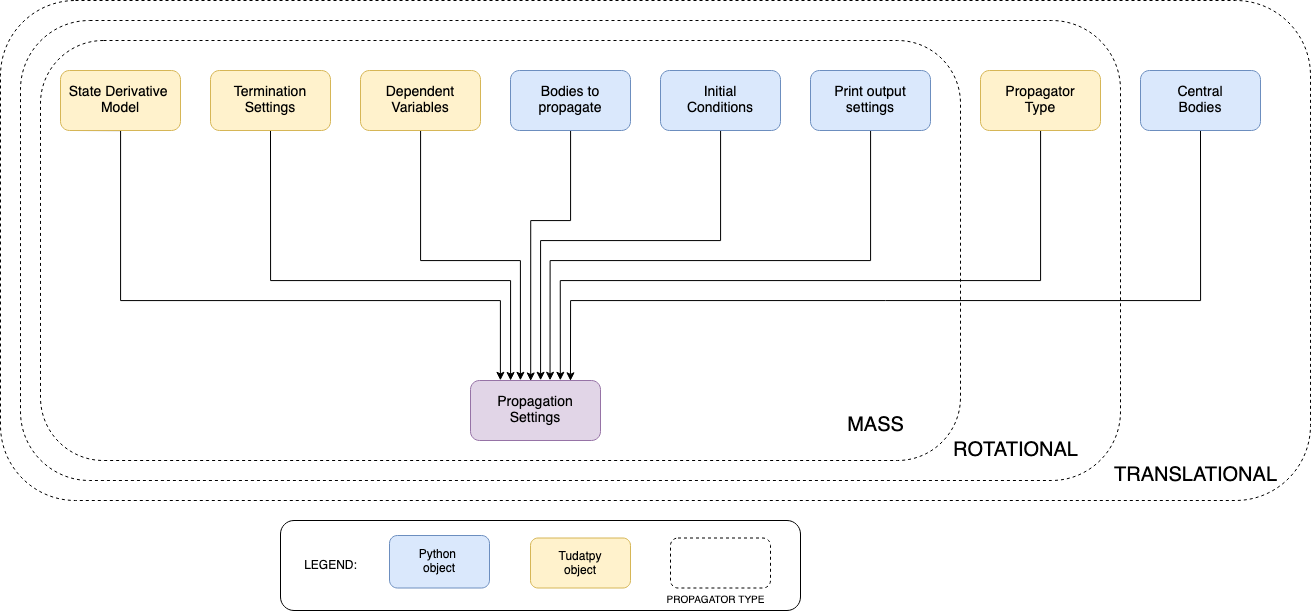

The diagram above was exported from draw.io. Its source (the exported page's mxGraphModel, read from the mxfile embedded in the PNG):
<mxGraphModel dx="1595" dy="1145" grid="1" gridSize="10" guides="1" tooltips="1" connect="1" arrows="1" fold="1" page="1" pageScale="1" pageWidth="1100" pageHeight="850" math="0" shadow="0">
  <root>
    <mxCell id="0" />
    <mxCell id="1" parent="0" />
    <mxCell id="jULrB8WdX1bZoOHADM9W-17" value="" style="rounded=1;whiteSpace=wrap;html=1;labelPosition=right;verticalLabelPosition=top;align=left;verticalAlign=bottom;fillColor=none;dashed=1;fontSize=16;" parent="1" vertex="1">
      <mxGeometry y="50" width="1310" height="500" as="geometry" />
    </mxCell>
    <mxCell id="jULrB8WdX1bZoOHADM9W-13" value="" style="rounded=1;whiteSpace=wrap;html=1;labelPosition=right;verticalLabelPosition=top;align=left;verticalAlign=bottom;fillColor=none;dashed=1;fontSize=16;" parent="1" vertex="1">
      <mxGeometry x="20" y="70" width="1100" height="460" as="geometry" />
    </mxCell>
    <mxCell id="jULrB8WdX1bZoOHADM9W-14" value="" style="rounded=1;whiteSpace=wrap;html=1;labelPosition=right;verticalLabelPosition=top;align=left;verticalAlign=bottom;fillColor=none;dashed=1;fontSize=16;" parent="1" vertex="1">
      <mxGeometry x="40" y="90" width="920" height="420" as="geometry" />
    </mxCell>
    <mxCell id="fg3os2HvMGCQi0eSSCYI-5" style="edgeStyle=orthogonalEdgeStyle;rounded=0;orthogonalLoop=1;jettySize=auto;html=1;entryX=0.23;entryY=-0.003;entryDx=0;entryDy=0;exitX=0.5;exitY=1;exitDx=0;exitDy=0;entryPerimeter=0;" parent="1" edge="1" target="fg3os2HvMGCQi0eSSCYI-2">
      <mxGeometry relative="1" as="geometry">
        <mxPoint x="70" y="180" as="sourcePoint" />
        <mxPoint x="485" y="430" as="targetPoint" />
        <Array as="points">
          <mxPoint x="120" y="180" />
          <mxPoint x="120" y="350" />
          <mxPoint x="500" y="350" />
        </Array>
      </mxGeometry>
    </mxCell>
    <mxCell id="fg3os2HvMGCQi0eSSCYI-1" value="&lt;span style=&quot;font-size: 14px&quot;&gt;State Derivative&amp;nbsp;&lt;/span&gt;&lt;br style=&quot;font-size: 14px&quot;&gt;&lt;span style=&quot;font-size: 14px&quot;&gt;Model&lt;/span&gt;" style="rounded=1;whiteSpace=wrap;html=1;fillColor=#fff2cc;strokeColor=#d6b656;" parent="1" vertex="1">
      <mxGeometry x="60" y="120" width="120" height="60" as="geometry" />
    </mxCell>
    <mxCell id="fg3os2HvMGCQi0eSSCYI-2" value="&lt;span style=&quot;font-size: 14px&quot;&gt;Propagation Settings&lt;/span&gt;" style="rounded=1;whiteSpace=wrap;html=1;fillColor=#e1d5e7;strokeColor=#9673a6;" parent="1" vertex="1">
      <mxGeometry x="470" y="430" width="130" height="60" as="geometry" />
    </mxCell>
    <mxCell id="jULrB8WdX1bZoOHADM9W-3" style="edgeStyle=orthogonalEdgeStyle;rounded=0;orthogonalLoop=1;jettySize=auto;html=1;entryX=0.384;entryY=-0.003;entryDx=0;entryDy=0;entryPerimeter=0;" parent="1" source="fg3os2HvMGCQi0eSSCYI-3" target="fg3os2HvMGCQi0eSSCYI-2" edge="1">
      <mxGeometry relative="1" as="geometry">
        <Array as="points">
          <mxPoint x="420" y="310" />
          <mxPoint x="520" y="310" />
        </Array>
      </mxGeometry>
    </mxCell>
    <mxCell id="jULrB8WdX1bZoOHADM9W-4" value="&lt;span style=&quot;color: rgba(0 , 0 , 0 , 0) ; font-family: monospace ; font-size: 0px ; background-color: rgb(248 , 249 , 250)&quot;&gt;%3CmxGraphModel%3E%3Croot%3E%3CmxCell%20id%3D%220%22%2F%3E%3CmxCell%20id%3D%221%22%20parent%3D%220%22%2F%3E%3CmxCell%20id%3D%222%22%20value%3D%22%26lt%3Bspan%20style%3D%26quot%3Bfont-family%3A%20%26amp%3B%2334%3Bcourier%20new%26amp%3B%2334%3B%26quot%3B%26gt%3BPropagationTerminationSettings%26lt%3B%2Fspan%26gt%3B%22%20style%3D%22edgeLabel%3Bhtml%3D1%3Balign%3Dcenter%3BverticalAlign%3Dmiddle%3Bresizable%3D0%3Bpoints%3D%5B%5D%3BfontSize%3D14%3B%22%20vertex%3D%221%22%20connectable%3D%220%22%20parent%3D%221%22%3E%3CmxGeometry%20x%3D%22270%22%20y%3D%22280%22%20as%3D%22geometry%22%2F%3E%3C%2FmxCell%3E%3C%2Froot%3E%3C%2FmxGraphModel%3E&lt;/span&gt;" style="edgeLabel;html=1;align=center;verticalAlign=middle;resizable=0;points=[];" parent="jULrB8WdX1bZoOHADM9W-3" vertex="1" connectable="0">
      <mxGeometry x="-0.6839" y="4" relative="1" as="geometry">
        <mxPoint as="offset" />
      </mxGeometry>
    </mxCell>
    <mxCell id="fg3os2HvMGCQi0eSSCYI-3" value="&lt;span style=&quot;font-size: 14px&quot;&gt;Dependent Variables&lt;/span&gt;" style="rounded=1;whiteSpace=wrap;html=1;fillColor=#fff2cc;strokeColor=#d6b656;" parent="1" vertex="1">
      <mxGeometry x="360" y="120" width="120" height="60" as="geometry" />
    </mxCell>
    <mxCell id="fg3os2HvMGCQi0eSSCYI-6" style="edgeStyle=orthogonalEdgeStyle;rounded=0;orthogonalLoop=1;jettySize=auto;html=1;exitX=0.5;exitY=1;exitDx=0;exitDy=0;" parent="1" source="fg3os2HvMGCQi0eSSCYI-4" target="fg3os2HvMGCQi0eSSCYI-2" edge="1">
      <mxGeometry relative="1" as="geometry">
        <mxPoint x="210" y="300" as="sourcePoint" />
        <Array as="points">
          <mxPoint x="270" y="330" />
          <mxPoint x="510" y="330" />
        </Array>
      </mxGeometry>
    </mxCell>
    <mxCell id="fg3os2HvMGCQi0eSSCYI-4" value="&lt;span style=&quot;font-size: 14px&quot;&gt;Termination Settings&lt;/span&gt;" style="rounded=1;whiteSpace=wrap;html=1;fillColor=#fff2cc;strokeColor=#d6b656;" parent="1" vertex="1">
      <mxGeometry x="210" y="120" width="120" height="60" as="geometry" />
    </mxCell>
    <mxCell id="jULrB8WdX1bZoOHADM9W-10" style="edgeStyle=orthogonalEdgeStyle;rounded=0;orthogonalLoop=1;jettySize=auto;html=1;entryX=0.463;entryY=0.008;entryDx=0;entryDy=0;entryPerimeter=0;" parent="1" source="jULrB8WdX1bZoOHADM9W-8" target="fg3os2HvMGCQi0eSSCYI-2" edge="1">
      <mxGeometry relative="1" as="geometry">
        <Array as="points">
          <mxPoint x="570" y="270" />
          <mxPoint x="530" y="270" />
        </Array>
        <mxPoint x="540" y="430" as="targetPoint" />
      </mxGeometry>
    </mxCell>
    <mxCell id="jULrB8WdX1bZoOHADM9W-8" value="&lt;span style=&quot;font-size: 14px&quot;&gt;Bodies to propagate&lt;/span&gt;" style="rounded=1;whiteSpace=wrap;html=1;fillColor=#dae8fc;strokeColor=#6c8ebf;" parent="1" vertex="1">
      <mxGeometry x="510" y="120" width="120" height="60" as="geometry" />
    </mxCell>
    <mxCell id="jULrB8WdX1bZoOHADM9W-35" style="edgeStyle=orthogonalEdgeStyle;rounded=0;orthogonalLoop=1;jettySize=auto;html=1;fontSize=10;entryX=0.545;entryY=-0.003;entryDx=0;entryDy=0;entryPerimeter=0;" parent="1" source="jULrB8WdX1bZoOHADM9W-9" target="fg3os2HvMGCQi0eSSCYI-2" edge="1">
      <mxGeometry relative="1" as="geometry">
        <Array as="points">
          <mxPoint x="720" y="290" />
          <mxPoint x="540" y="290" />
          <mxPoint x="540" y="430" />
        </Array>
        <mxPoint x="550" y="429" as="targetPoint" />
      </mxGeometry>
    </mxCell>
    <mxCell id="jULrB8WdX1bZoOHADM9W-9" value="&lt;span style=&quot;font-size: 14px&quot;&gt;Initial&lt;br&gt;Conditions&lt;br&gt;&lt;/span&gt;" style="rounded=1;whiteSpace=wrap;html=1;fillColor=#dae8fc;strokeColor=#6c8ebf;" parent="1" vertex="1">
      <mxGeometry x="660" y="120" width="120" height="60" as="geometry" />
    </mxCell>
    <mxCell id="jULrB8WdX1bZoOHADM9W-21" style="edgeStyle=orthogonalEdgeStyle;rounded=0;orthogonalLoop=1;jettySize=auto;html=1;fontSize=20;entryX=0.691;entryY=-0.003;entryDx=0;entryDy=0;entryPerimeter=0;" parent="1" source="jULrB8WdX1bZoOHADM9W-12" target="fg3os2HvMGCQi0eSSCYI-2" edge="1">
      <mxGeometry relative="1" as="geometry">
        <Array as="points">
          <mxPoint x="1040" y="330" />
          <mxPoint x="560" y="330" />
        </Array>
        <mxPoint x="560" y="390" as="targetPoint" />
      </mxGeometry>
    </mxCell>
    <mxCell id="jULrB8WdX1bZoOHADM9W-12" value="&lt;span style=&quot;font-size: 14px&quot;&gt;Propagator&lt;br&gt;Type&lt;br&gt;&lt;/span&gt;" style="rounded=1;whiteSpace=wrap;html=1;fillColor=#fff2cc;strokeColor=#d6b656;" parent="1" vertex="1">
      <mxGeometry x="980" y="120" width="120" height="60" as="geometry" />
    </mxCell>
    <mxCell id="jULrB8WdX1bZoOHADM9W-16" value="&lt;font style=&quot;font-size: 20px&quot;&gt;ROTATIONAL&lt;br&gt;&lt;/font&gt;" style="text;html=1;align=center;verticalAlign=middle;resizable=0;points=[];autosize=1;strokeColor=none;fillColor=none;fontSize=16;" parent="1" vertex="1">
      <mxGeometry x="940" y="480" width="150" height="40" as="geometry" />
    </mxCell>
    <mxCell id="jULrB8WdX1bZoOHADM9W-18" value="&lt;font style=&quot;font-size: 20px&quot;&gt;TRANSLATIONAL&lt;br&gt;&lt;/font&gt;" style="text;html=1;align=center;verticalAlign=middle;resizable=0;points=[];autosize=1;strokeColor=none;fillColor=none;fontSize=16;" parent="1" vertex="1">
      <mxGeometry x="1100" y="505" width="190" height="40" as="geometry" />
    </mxCell>
    <mxCell id="jULrB8WdX1bZoOHADM9W-15" value="&lt;font style=&quot;font-size: 20px&quot;&gt;MASS&lt;/font&gt;" style="text;html=1;align=center;verticalAlign=middle;resizable=0;points=[];autosize=1;strokeColor=none;fillColor=none;fontSize=16;" parent="1" vertex="1">
      <mxGeometry x="840" y="460" width="70" height="30" as="geometry" />
    </mxCell>
    <mxCell id="jULrB8WdX1bZoOHADM9W-22" style="edgeStyle=orthogonalEdgeStyle;rounded=0;orthogonalLoop=1;jettySize=auto;html=1;exitX=0.5;exitY=1;exitDx=0;exitDy=0;fontSize=20;entryX=0.769;entryY=0.005;entryDx=0;entryDy=0;entryPerimeter=0;" parent="1" source="jULrB8WdX1bZoOHADM9W-19" target="fg3os2HvMGCQi0eSSCYI-2" edge="1">
      <mxGeometry relative="1" as="geometry">
        <Array as="points">
          <mxPoint x="1200" y="350" />
          <mxPoint x="570" y="350" />
        </Array>
        <mxPoint x="580" y="410" as="targetPoint" />
      </mxGeometry>
    </mxCell>
    <mxCell id="jULrB8WdX1bZoOHADM9W-19" value="&lt;span style=&quot;font-size: 14px&quot;&gt;Central&lt;br&gt;Bodies&lt;br&gt;&lt;/span&gt;" style="rounded=1;whiteSpace=wrap;html=1;fillColor=#dae8fc;strokeColor=#6c8ebf;" parent="1" vertex="1">
      <mxGeometry x="1140" y="120" width="120" height="60" as="geometry" />
    </mxCell>
    <mxCell id="jULrB8WdX1bZoOHADM9W-36" style="edgeStyle=orthogonalEdgeStyle;rounded=0;orthogonalLoop=1;jettySize=auto;html=1;fontSize=10;entryX=0.612;entryY=-0.003;entryDx=0;entryDy=0;entryPerimeter=0;" parent="1" source="jULrB8WdX1bZoOHADM9W-32" target="fg3os2HvMGCQi0eSSCYI-2" edge="1">
      <mxGeometry relative="1" as="geometry">
        <Array as="points">
          <mxPoint x="870" y="310" />
          <mxPoint x="550" y="310" />
        </Array>
        <mxPoint x="560" y="430" as="targetPoint" />
      </mxGeometry>
    </mxCell>
    <mxCell id="jULrB8WdX1bZoOHADM9W-32" value="&lt;span style=&quot;font-size: 14px&quot;&gt;Print output&lt;br&gt;settings&lt;br&gt;&lt;/span&gt;" style="rounded=1;whiteSpace=wrap;html=1;fillColor=#dae8fc;strokeColor=#6c8ebf;" parent="1" vertex="1">
      <mxGeometry x="810" y="120" width="120" height="60" as="geometry" />
    </mxCell>
    <mxCell id="fg3os2HvMGCQi0eSSCYI-17" value="" style="rounded=1;whiteSpace=wrap;html=1;labelPosition=left;verticalLabelPosition=top;align=right;verticalAlign=bottom;" parent="1" vertex="1">
      <mxGeometry x="280" y="570" width="520" height="90" as="geometry" />
    </mxCell>
    <mxCell id="fg3os2HvMGCQi0eSSCYI-16" value="Python&amp;nbsp;&lt;br&gt;object" style="rounded=1;whiteSpace=wrap;html=1;fillColor=#dae8fc;strokeColor=#6c8ebf;" parent="1" vertex="1">
      <mxGeometry x="389" y="585" width="100" height="52.5" as="geometry" />
    </mxCell>
    <mxCell id="fg3os2HvMGCQi0eSSCYI-18" value="LEGEND:" style="text;html=1;align=center;verticalAlign=middle;resizable=0;points=[];autosize=1;strokeColor=none;fillColor=none;" parent="1" vertex="1">
      <mxGeometry x="295" y="605" width="70" height="20" as="geometry" />
    </mxCell>
    <mxCell id="jULrB8WdX1bZoOHADM9W-23" value="" style="rounded=1;whiteSpace=wrap;html=1;labelPosition=right;verticalLabelPosition=top;align=left;verticalAlign=bottom;fillColor=none;dashed=1;fontSize=16;" parent="1" vertex="1">
      <mxGeometry x="670" y="587.5" width="100" height="50" as="geometry" />
    </mxCell>
    <mxCell id="jULrB8WdX1bZoOHADM9W-24" value="&lt;font style=&quot;font-size: 10px&quot;&gt;PROPAGATOR&amp;nbsp;TYPE&lt;br style=&quot;font-size: 10px&quot;&gt;&lt;/font&gt;" style="text;html=1;align=center;verticalAlign=middle;resizable=0;points=[];autosize=1;strokeColor=none;fillColor=none;fontSize=10;" parent="1" vertex="1">
      <mxGeometry x="660" y="640" width="110" height="20" as="geometry" />
    </mxCell>
    <mxCell id="jULrB8WdX1bZoOHADM9W-27" value="Tudatpy&lt;br&gt;object" style="rounded=1;whiteSpace=wrap;html=1;fillColor=#fff2cc;strokeColor=#d6b656;" parent="1" vertex="1">
      <mxGeometry x="530" y="587.5" width="100" height="50" as="geometry" />
    </mxCell>
  </root>
</mxGraphModel>